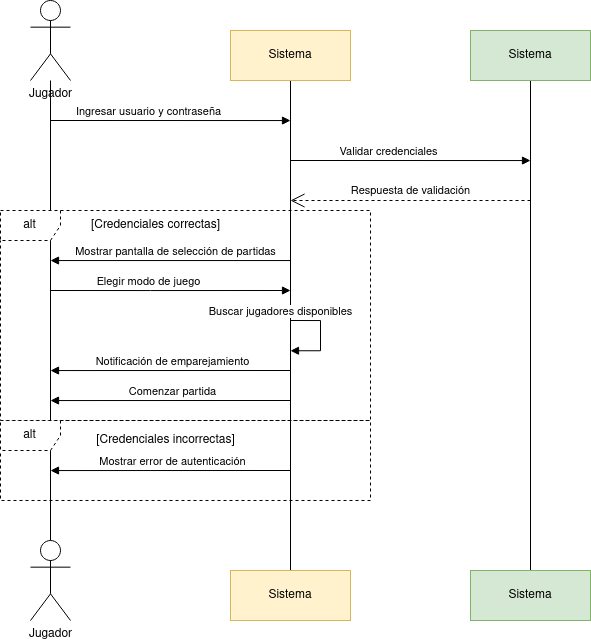

The diagram above was exported from draw.io. Its source (the exported page's mxGraphModel, read from the mxfile embedded in the PNG):
<mxGraphModel dx="484" dy="775" grid="1" gridSize="10" guides="1" tooltips="1" connect="1" arrows="1" fold="1" page="1" pageScale="1" pageWidth="827" pageHeight="1169" math="0" shadow="0">
  <root>
    <mxCell id="0" />
    <mxCell id="1" parent="0" />
    <mxCell id="IkVKqWIf4Wd_fIW-hmr5-7" style="edgeStyle=orthogonalEdgeStyle;rounded=0;orthogonalLoop=1;jettySize=auto;html=1;endArrow=none;startFill=0;" edge="1" parent="1" source="IkVKqWIf4Wd_fIW-hmr5-1" target="IkVKqWIf4Wd_fIW-hmr5-4">
      <mxGeometry relative="1" as="geometry" />
    </mxCell>
    <mxCell id="IkVKqWIf4Wd_fIW-hmr5-1" value="Jugador" style="shape=umlActor;verticalLabelPosition=bottom;verticalAlign=top;html=1;outlineConnect=0;" vertex="1" parent="1">
      <mxGeometry x="40" y="160" width="40" height="80" as="geometry" />
    </mxCell>
    <mxCell id="IkVKqWIf4Wd_fIW-hmr5-8" style="edgeStyle=orthogonalEdgeStyle;rounded=0;orthogonalLoop=1;jettySize=auto;html=1;endArrow=none;startFill=0;" edge="1" parent="1" source="IkVKqWIf4Wd_fIW-hmr5-2" target="IkVKqWIf4Wd_fIW-hmr5-5">
      <mxGeometry relative="1" as="geometry" />
    </mxCell>
    <mxCell id="IkVKqWIf4Wd_fIW-hmr5-2" value="Sistema" style="html=1;whiteSpace=wrap;fillColor=#fff2cc;strokeColor=#d6b656;" vertex="1" parent="1">
      <mxGeometry x="240" y="190" width="120" height="50" as="geometry" />
    </mxCell>
    <mxCell id="IkVKqWIf4Wd_fIW-hmr5-9" style="edgeStyle=orthogonalEdgeStyle;rounded=0;orthogonalLoop=1;jettySize=auto;html=1;endArrow=none;startFill=0;" edge="1" parent="1" source="IkVKqWIf4Wd_fIW-hmr5-3" target="IkVKqWIf4Wd_fIW-hmr5-6">
      <mxGeometry relative="1" as="geometry" />
    </mxCell>
    <mxCell id="IkVKqWIf4Wd_fIW-hmr5-3" value="Sistema" style="html=1;whiteSpace=wrap;fillColor=#d5e8d4;strokeColor=#82b366;" vertex="1" parent="1">
      <mxGeometry x="480" y="190" width="120" height="50" as="geometry" />
    </mxCell>
    <mxCell id="IkVKqWIf4Wd_fIW-hmr5-4" value="Jugador" style="shape=umlActor;verticalLabelPosition=bottom;verticalAlign=top;html=1;outlineConnect=0;" vertex="1" parent="1">
      <mxGeometry x="40" y="700" width="40" height="80" as="geometry" />
    </mxCell>
    <mxCell id="IkVKqWIf4Wd_fIW-hmr5-5" value="Sistema" style="html=1;whiteSpace=wrap;fillColor=#fff2cc;strokeColor=#d6b656;" vertex="1" parent="1">
      <mxGeometry x="240" y="730" width="120" height="50" as="geometry" />
    </mxCell>
    <mxCell id="IkVKqWIf4Wd_fIW-hmr5-6" value="Sistema" style="html=1;whiteSpace=wrap;fillColor=#d5e8d4;strokeColor=#82b366;" vertex="1" parent="1">
      <mxGeometry x="480" y="730" width="120" height="50" as="geometry" />
    </mxCell>
    <mxCell id="IkVKqWIf4Wd_fIW-hmr5-10" value="" style="endArrow=block;endFill=1;html=1;edgeStyle=orthogonalEdgeStyle;align=left;verticalAlign=top;rounded=0;" edge="1" parent="1">
      <mxGeometry x="-1" relative="1" as="geometry">
        <mxPoint x="60" y="280" as="sourcePoint" />
        <mxPoint x="300" y="280" as="targetPoint" />
        <Array as="points">
          <mxPoint x="60" y="280" />
          <mxPoint x="300" y="280" />
        </Array>
      </mxGeometry>
    </mxCell>
    <mxCell id="IkVKqWIf4Wd_fIW-hmr5-12" value="Ingresar usuario y contraseña" style="edgeLabel;html=1;align=center;verticalAlign=middle;resizable=0;points=[];" vertex="1" connectable="0" parent="IkVKqWIf4Wd_fIW-hmr5-10">
      <mxGeometry x="0.125" y="-4" relative="1" as="geometry">
        <mxPoint x="-37" y="-14" as="offset" />
      </mxGeometry>
    </mxCell>
    <mxCell id="IkVKqWIf4Wd_fIW-hmr5-13" value="" style="endArrow=block;endFill=1;html=1;edgeStyle=orthogonalEdgeStyle;align=left;verticalAlign=top;rounded=0;" edge="1" parent="1">
      <mxGeometry x="-1" relative="1" as="geometry">
        <mxPoint x="300" y="320" as="sourcePoint" />
        <mxPoint x="540" y="320" as="targetPoint" />
        <Array as="points">
          <mxPoint x="300" y="320" />
          <mxPoint x="540" y="320" />
        </Array>
      </mxGeometry>
    </mxCell>
    <mxCell id="IkVKqWIf4Wd_fIW-hmr5-14" value="Validar credenciales" style="edgeLabel;html=1;align=center;verticalAlign=middle;resizable=0;points=[];" vertex="1" connectable="0" parent="IkVKqWIf4Wd_fIW-hmr5-13">
      <mxGeometry x="0.125" y="-4" relative="1" as="geometry">
        <mxPoint x="-37" y="-14" as="offset" />
      </mxGeometry>
    </mxCell>
    <mxCell id="IkVKqWIf4Wd_fIW-hmr5-15" value="Respuesta de validación" style="endArrow=open;endSize=12;dashed=1;html=1;rounded=0;" edge="1" parent="1">
      <mxGeometry y="-10" width="160" relative="1" as="geometry">
        <mxPoint x="540" y="360" as="sourcePoint" />
        <mxPoint x="300" y="360" as="targetPoint" />
        <mxPoint as="offset" />
      </mxGeometry>
    </mxCell>
    <mxCell id="IkVKqWIf4Wd_fIW-hmr5-16" value="alt" style="shape=umlFrame;whiteSpace=wrap;html=1;pointerEvents=0;dashed=1;perimeterSpacing=0;gradientColor=none;fillColor=default;swimlaneFillColor=none;" vertex="1" parent="1">
      <mxGeometry x="10" y="370" width="370" height="210" as="geometry" />
    </mxCell>
    <mxCell id="IkVKqWIf4Wd_fIW-hmr5-17" value="[Credenciales correctas]" style="text;html=1;align=center;verticalAlign=middle;resizable=0;points=[];autosize=1;strokeColor=none;fillColor=none;" vertex="1" parent="1">
      <mxGeometry x="90" y="370" width="150" height="30" as="geometry" />
    </mxCell>
    <mxCell id="IkVKqWIf4Wd_fIW-hmr5-18" value="" style="endArrow=block;endFill=1;html=1;edgeStyle=orthogonalEdgeStyle;align=left;verticalAlign=top;rounded=0;" edge="1" parent="1">
      <mxGeometry x="-1" relative="1" as="geometry">
        <mxPoint x="300" y="430" as="sourcePoint" />
        <mxPoint x="60" y="420" as="targetPoint" />
        <Array as="points">
          <mxPoint x="300" y="420" />
          <mxPoint x="60" y="420" />
        </Array>
      </mxGeometry>
    </mxCell>
    <mxCell id="IkVKqWIf4Wd_fIW-hmr5-19" value="Mostrar pantalla de selección de partidas" style="edgeLabel;html=1;align=center;verticalAlign=middle;resizable=0;points=[];" vertex="1" connectable="0" parent="IkVKqWIf4Wd_fIW-hmr5-18">
      <mxGeometry x="0.125" y="-4" relative="1" as="geometry">
        <mxPoint x="16" y="-6" as="offset" />
      </mxGeometry>
    </mxCell>
    <mxCell id="IkVKqWIf4Wd_fIW-hmr5-20" value="" style="endArrow=block;endFill=1;html=1;edgeStyle=orthogonalEdgeStyle;align=left;verticalAlign=top;rounded=0;" edge="1" parent="1">
      <mxGeometry x="-1" relative="1" as="geometry">
        <mxPoint x="60" y="450" as="sourcePoint" />
        <mxPoint x="300" y="450" as="targetPoint" />
        <Array as="points">
          <mxPoint x="160" y="450" />
          <mxPoint x="160" y="450" />
        </Array>
      </mxGeometry>
    </mxCell>
    <mxCell id="IkVKqWIf4Wd_fIW-hmr5-21" value="Elegir modo de juego" style="edgeLabel;html=1;align=center;verticalAlign=middle;resizable=0;points=[];" vertex="1" connectable="0" parent="IkVKqWIf4Wd_fIW-hmr5-20">
      <mxGeometry x="0.125" y="-4" relative="1" as="geometry">
        <mxPoint x="-37" y="-14" as="offset" />
      </mxGeometry>
    </mxCell>
    <mxCell id="IkVKqWIf4Wd_fIW-hmr5-22" value="" style="endArrow=block;endFill=1;html=1;edgeStyle=orthogonalEdgeStyle;align=left;verticalAlign=top;rounded=0;" edge="1" parent="1">
      <mxGeometry x="-1" relative="1" as="geometry">
        <mxPoint x="300" y="480" as="sourcePoint" />
        <mxPoint x="300" y="510.25" as="targetPoint" />
        <Array as="points">
          <mxPoint x="330" y="480.25" />
          <mxPoint x="330" y="510.25" />
        </Array>
      </mxGeometry>
    </mxCell>
    <mxCell id="IkVKqWIf4Wd_fIW-hmr5-23" value="Buscar jugadores disponibles" style="edgeLabel;html=1;align=center;verticalAlign=middle;resizable=0;points=[];" vertex="1" connectable="0" parent="IkVKqWIf4Wd_fIW-hmr5-22">
      <mxGeometry x="0.125" y="-4" relative="1" as="geometry">
        <mxPoint x="-37" y="-30" as="offset" />
      </mxGeometry>
    </mxCell>
    <mxCell id="IkVKqWIf4Wd_fIW-hmr5-24" value="" style="endArrow=block;endFill=1;html=1;edgeStyle=orthogonalEdgeStyle;align=left;verticalAlign=top;rounded=0;" edge="1" parent="1">
      <mxGeometry x="-1" relative="1" as="geometry">
        <mxPoint x="300" y="530" as="sourcePoint" />
        <mxPoint x="60" y="530" as="targetPoint" />
        <Array as="points">
          <mxPoint x="300" y="530" />
          <mxPoint x="60" y="530" />
        </Array>
      </mxGeometry>
    </mxCell>
    <mxCell id="IkVKqWIf4Wd_fIW-hmr5-25" value="Notificación de emparejamiento" style="edgeLabel;html=1;align=center;verticalAlign=middle;resizable=0;points=[];" vertex="1" connectable="0" parent="IkVKqWIf4Wd_fIW-hmr5-24">
      <mxGeometry x="0.125" y="-4" relative="1" as="geometry">
        <mxPoint x="16" y="-6" as="offset" />
      </mxGeometry>
    </mxCell>
    <mxCell id="IkVKqWIf4Wd_fIW-hmr5-26" value="" style="endArrow=block;endFill=1;html=1;edgeStyle=orthogonalEdgeStyle;align=left;verticalAlign=top;rounded=0;" edge="1" parent="1">
      <mxGeometry x="-1" relative="1" as="geometry">
        <mxPoint x="300" y="560" as="sourcePoint" />
        <mxPoint x="60" y="560" as="targetPoint" />
        <Array as="points">
          <mxPoint x="300" y="560" />
          <mxPoint x="60" y="560" />
        </Array>
      </mxGeometry>
    </mxCell>
    <mxCell id="IkVKqWIf4Wd_fIW-hmr5-27" value="Comenzar partida" style="edgeLabel;html=1;align=center;verticalAlign=middle;resizable=0;points=[];" vertex="1" connectable="0" parent="IkVKqWIf4Wd_fIW-hmr5-26">
      <mxGeometry x="0.125" y="-4" relative="1" as="geometry">
        <mxPoint x="16" y="-6" as="offset" />
      </mxGeometry>
    </mxCell>
    <mxCell id="IkVKqWIf4Wd_fIW-hmr5-28" value="alt" style="shape=umlFrame;whiteSpace=wrap;html=1;pointerEvents=0;dashed=1;perimeterSpacing=0;gradientColor=none;fillColor=default;swimlaneFillColor=none;" vertex="1" parent="1">
      <mxGeometry x="10" y="580" width="370" height="80" as="geometry" />
    </mxCell>
    <mxCell id="IkVKqWIf4Wd_fIW-hmr5-29" value="[Credenciales incorrectas]" style="text;html=1;align=center;verticalAlign=middle;resizable=0;points=[];autosize=1;strokeColor=none;fillColor=none;" vertex="1" parent="1">
      <mxGeometry x="95" y="585" width="160" height="30" as="geometry" />
    </mxCell>
    <mxCell id="IkVKqWIf4Wd_fIW-hmr5-30" value="" style="endArrow=block;endFill=1;html=1;edgeStyle=orthogonalEdgeStyle;align=left;verticalAlign=top;rounded=0;" edge="1" parent="1">
      <mxGeometry x="-1" relative="1" as="geometry">
        <mxPoint x="300" y="630" as="sourcePoint" />
        <mxPoint x="60" y="630" as="targetPoint" />
        <Array as="points">
          <mxPoint x="300" y="630" />
          <mxPoint x="60" y="630" />
        </Array>
      </mxGeometry>
    </mxCell>
    <mxCell id="IkVKqWIf4Wd_fIW-hmr5-31" value="Mostrar error de autenticación" style="edgeLabel;html=1;align=center;verticalAlign=middle;resizable=0;points=[];" vertex="1" connectable="0" parent="IkVKqWIf4Wd_fIW-hmr5-30">
      <mxGeometry x="0.125" y="-4" relative="1" as="geometry">
        <mxPoint x="16" y="-6" as="offset" />
      </mxGeometry>
    </mxCell>
  </root>
</mxGraphModel>